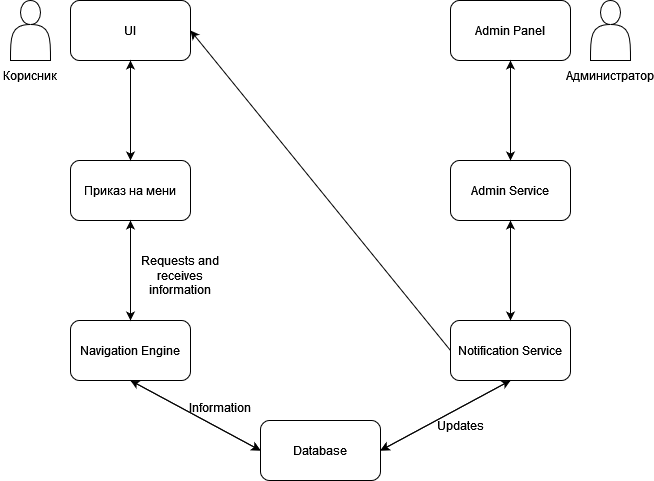

The diagram above was exported from draw.io. Its source (the exported page's mxGraphModel, read from the mxfile embedded in the PNG):
<mxGraphModel dx="794" dy="422" grid="1" gridSize="10" guides="1" tooltips="1" connect="1" arrows="1" fold="1" page="1" pageScale="1" pageWidth="850" pageHeight="1100" math="0" shadow="0">
  <root>
    <mxCell id="0" />
    <mxCell id="1" parent="0" />
    <mxCell id="Pfn7q5pdXA8sHwr8xcLO-1" value="UI" style="rounded=1;whiteSpace=wrap;html=1;" vertex="1" parent="1">
      <mxGeometry x="140" y="70" width="120" height="60" as="geometry" />
    </mxCell>
    <mxCell id="Pfn7q5pdXA8sHwr8xcLO-2" value="Admin Panel" style="rounded=1;whiteSpace=wrap;html=1;" vertex="1" parent="1">
      <mxGeometry x="520" y="70" width="120" height="60" as="geometry" />
    </mxCell>
    <mxCell id="Pfn7q5pdXA8sHwr8xcLO-3" value="" style="shape=actor;whiteSpace=wrap;html=1;" vertex="1" parent="1">
      <mxGeometry x="80" y="70" width="40" height="60" as="geometry" />
    </mxCell>
    <mxCell id="Pfn7q5pdXA8sHwr8xcLO-4" value="" style="shape=actor;whiteSpace=wrap;html=1;" vertex="1" parent="1">
      <mxGeometry x="660" y="70" width="40" height="60" as="geometry" />
    </mxCell>
    <mxCell id="Pfn7q5pdXA8sHwr8xcLO-5" value="Корисник" style="text;html=1;strokeColor=none;fillColor=none;align=center;verticalAlign=middle;whiteSpace=wrap;rounded=0;" vertex="1" parent="1">
      <mxGeometry x="70" y="130" width="60" height="30" as="geometry" />
    </mxCell>
    <mxCell id="Pfn7q5pdXA8sHwr8xcLO-6" value="Администратор" style="text;html=1;strokeColor=none;fillColor=none;align=center;verticalAlign=middle;whiteSpace=wrap;rounded=0;" vertex="1" parent="1">
      <mxGeometry x="650" y="130" width="60" height="30" as="geometry" />
    </mxCell>
    <mxCell id="Pfn7q5pdXA8sHwr8xcLO-7" value="Приказ на мени" style="rounded=1;whiteSpace=wrap;html=1;" vertex="1" parent="1">
      <mxGeometry x="140" y="230" width="120" height="60" as="geometry" />
    </mxCell>
    <mxCell id="Pfn7q5pdXA8sHwr8xcLO-8" value="Admin Service" style="rounded=1;whiteSpace=wrap;html=1;" vertex="1" parent="1">
      <mxGeometry x="520" y="230" width="120" height="60" as="geometry" />
    </mxCell>
    <mxCell id="Pfn7q5pdXA8sHwr8xcLO-9" value="" style="endArrow=classic;html=1;rounded=0;exitX=0.5;exitY=1;exitDx=0;exitDy=0;" edge="1" parent="1" source="Pfn7q5pdXA8sHwr8xcLO-2" target="Pfn7q5pdXA8sHwr8xcLO-8">
      <mxGeometry width="50" height="50" relative="1" as="geometry">
        <mxPoint x="380" y="220" as="sourcePoint" />
        <mxPoint x="430" y="170" as="targetPoint" />
      </mxGeometry>
    </mxCell>
    <mxCell id="Pfn7q5pdXA8sHwr8xcLO-10" value="Navigation Engine" style="rounded=1;whiteSpace=wrap;html=1;" vertex="1" parent="1">
      <mxGeometry x="140" y="390" width="120" height="60" as="geometry" />
    </mxCell>
    <mxCell id="Pfn7q5pdXA8sHwr8xcLO-11" value="Notification Service" style="rounded=1;whiteSpace=wrap;html=1;" vertex="1" parent="1">
      <mxGeometry x="520" y="390" width="120" height="60" as="geometry" />
    </mxCell>
    <mxCell id="Pfn7q5pdXA8sHwr8xcLO-12" value="Database" style="rounded=1;whiteSpace=wrap;html=1;" vertex="1" parent="1">
      <mxGeometry x="330" y="490" width="120" height="60" as="geometry" />
    </mxCell>
    <mxCell id="Pfn7q5pdXA8sHwr8xcLO-13" value="" style="endArrow=classic;html=1;rounded=0;exitX=0.5;exitY=1;exitDx=0;exitDy=0;" edge="1" parent="1" source="Pfn7q5pdXA8sHwr8xcLO-1" target="Pfn7q5pdXA8sHwr8xcLO-7">
      <mxGeometry width="50" height="50" relative="1" as="geometry">
        <mxPoint x="380" y="330" as="sourcePoint" />
        <mxPoint x="430" y="280" as="targetPoint" />
      </mxGeometry>
    </mxCell>
    <mxCell id="Pfn7q5pdXA8sHwr8xcLO-14" value="" style="endArrow=classic;html=1;rounded=0;exitX=0.5;exitY=1;exitDx=0;exitDy=0;" edge="1" parent="1" source="Pfn7q5pdXA8sHwr8xcLO-7" target="Pfn7q5pdXA8sHwr8xcLO-10">
      <mxGeometry width="50" height="50" relative="1" as="geometry">
        <mxPoint x="380" y="330" as="sourcePoint" />
        <mxPoint x="430" y="280" as="targetPoint" />
      </mxGeometry>
    </mxCell>
    <mxCell id="Pfn7q5pdXA8sHwr8xcLO-15" value="" style="endArrow=classic;html=1;rounded=0;exitX=0.5;exitY=1;exitDx=0;exitDy=0;" edge="1" parent="1" source="Pfn7q5pdXA8sHwr8xcLO-8" target="Pfn7q5pdXA8sHwr8xcLO-11">
      <mxGeometry width="50" height="50" relative="1" as="geometry">
        <mxPoint x="380" y="330" as="sourcePoint" />
        <mxPoint x="430" y="280" as="targetPoint" />
      </mxGeometry>
    </mxCell>
    <mxCell id="Pfn7q5pdXA8sHwr8xcLO-16" value="" style="endArrow=classic;html=1;rounded=0;exitX=0.5;exitY=1;exitDx=0;exitDy=0;entryX=0;entryY=0.5;entryDx=0;entryDy=0;" edge="1" parent="1" source="Pfn7q5pdXA8sHwr8xcLO-10" target="Pfn7q5pdXA8sHwr8xcLO-12">
      <mxGeometry width="50" height="50" relative="1" as="geometry">
        <mxPoint x="380" y="480" as="sourcePoint" />
        <mxPoint x="430" y="430" as="targetPoint" />
      </mxGeometry>
    </mxCell>
    <mxCell id="Pfn7q5pdXA8sHwr8xcLO-17" value="" style="endArrow=classic;html=1;rounded=0;exitX=0.5;exitY=1;exitDx=0;exitDy=0;entryX=1;entryY=0.5;entryDx=0;entryDy=0;" edge="1" parent="1" source="Pfn7q5pdXA8sHwr8xcLO-11" target="Pfn7q5pdXA8sHwr8xcLO-12">
      <mxGeometry width="50" height="50" relative="1" as="geometry">
        <mxPoint x="380" y="480" as="sourcePoint" />
        <mxPoint x="430" y="430" as="targetPoint" />
      </mxGeometry>
    </mxCell>
    <mxCell id="Pfn7q5pdXA8sHwr8xcLO-18" value="Updates" style="text;html=1;strokeColor=none;fillColor=none;align=center;verticalAlign=middle;whiteSpace=wrap;rounded=0;" vertex="1" parent="1">
      <mxGeometry x="500" y="480" width="60" height="30" as="geometry" />
    </mxCell>
    <mxCell id="Pfn7q5pdXA8sHwr8xcLO-19" value="" style="endArrow=classic;startArrow=classic;html=1;rounded=0;entryX=0.5;entryY=1;entryDx=0;entryDy=0;exitX=1;exitY=0.5;exitDx=0;exitDy=0;" edge="1" parent="1" source="Pfn7q5pdXA8sHwr8xcLO-12" target="Pfn7q5pdXA8sHwr8xcLO-11">
      <mxGeometry width="50" height="50" relative="1" as="geometry">
        <mxPoint x="380" y="450" as="sourcePoint" />
        <mxPoint x="430" y="400" as="targetPoint" />
      </mxGeometry>
    </mxCell>
    <mxCell id="Pfn7q5pdXA8sHwr8xcLO-20" value="" style="endArrow=classic;startArrow=classic;html=1;rounded=0;entryX=0;entryY=0.5;entryDx=0;entryDy=0;" edge="1" parent="1" target="Pfn7q5pdXA8sHwr8xcLO-12">
      <mxGeometry width="50" height="50" relative="1" as="geometry">
        <mxPoint x="200" y="450" as="sourcePoint" />
        <mxPoint x="430" y="400" as="targetPoint" />
      </mxGeometry>
    </mxCell>
    <mxCell id="Pfn7q5pdXA8sHwr8xcLO-21" value="" style="endArrow=classic;html=1;rounded=0;" edge="1" parent="1" source="Pfn7q5pdXA8sHwr8xcLO-8">
      <mxGeometry width="50" height="50" relative="1" as="geometry">
        <mxPoint x="380" y="360" as="sourcePoint" />
        <mxPoint x="580" y="130" as="targetPoint" />
      </mxGeometry>
    </mxCell>
    <mxCell id="Pfn7q5pdXA8sHwr8xcLO-22" value="" style="endArrow=classic;html=1;rounded=0;entryX=0.5;entryY=1;entryDx=0;entryDy=0;exitX=0.5;exitY=0;exitDx=0;exitDy=0;" edge="1" parent="1" source="Pfn7q5pdXA8sHwr8xcLO-11" target="Pfn7q5pdXA8sHwr8xcLO-8">
      <mxGeometry width="50" height="50" relative="1" as="geometry">
        <mxPoint x="380" y="360" as="sourcePoint" />
        <mxPoint x="430" y="310" as="targetPoint" />
      </mxGeometry>
    </mxCell>
    <mxCell id="Pfn7q5pdXA8sHwr8xcLO-23" value="" style="endArrow=classic;html=1;rounded=0;entryX=0.5;entryY=1;entryDx=0;entryDy=0;" edge="1" parent="1" target="Pfn7q5pdXA8sHwr8xcLO-7">
      <mxGeometry width="50" height="50" relative="1" as="geometry">
        <mxPoint x="200" y="370" as="sourcePoint" />
        <mxPoint x="430" y="270" as="targetPoint" />
      </mxGeometry>
    </mxCell>
    <mxCell id="Pfn7q5pdXA8sHwr8xcLO-24" value="" style="endArrow=classic;html=1;rounded=0;" edge="1" parent="1" source="Pfn7q5pdXA8sHwr8xcLO-7">
      <mxGeometry width="50" height="50" relative="1" as="geometry">
        <mxPoint x="380" y="320" as="sourcePoint" />
        <mxPoint x="200" y="130" as="targetPoint" />
      </mxGeometry>
    </mxCell>
    <mxCell id="Pfn7q5pdXA8sHwr8xcLO-25" value="" style="endArrow=classic;html=1;rounded=0;exitX=0;exitY=0.5;exitDx=0;exitDy=0;entryX=1;entryY=0.5;entryDx=0;entryDy=0;" edge="1" parent="1" source="Pfn7q5pdXA8sHwr8xcLO-11" target="Pfn7q5pdXA8sHwr8xcLO-1">
      <mxGeometry width="50" height="50" relative="1" as="geometry">
        <mxPoint x="380" y="300" as="sourcePoint" />
        <mxPoint x="430" y="250" as="targetPoint" />
      </mxGeometry>
    </mxCell>
    <mxCell id="Pfn7q5pdXA8sHwr8xcLO-27" value="&lt;div&gt;Information&lt;/div&gt;&lt;div&gt;&lt;br&gt;&lt;/div&gt;" style="text;html=1;strokeColor=none;fillColor=none;align=center;verticalAlign=middle;whiteSpace=wrap;rounded=0;" vertex="1" parent="1">
      <mxGeometry x="260" y="470" width="60" height="30" as="geometry" />
    </mxCell>
    <mxCell id="Pfn7q5pdXA8sHwr8xcLO-29" value="Requests and receives information" style="text;html=1;strokeColor=none;fillColor=none;align=center;verticalAlign=middle;whiteSpace=wrap;rounded=0;" vertex="1" parent="1">
      <mxGeometry x="200" y="330" width="100" height="30" as="geometry" />
    </mxCell>
  </root>
</mxGraphModel>